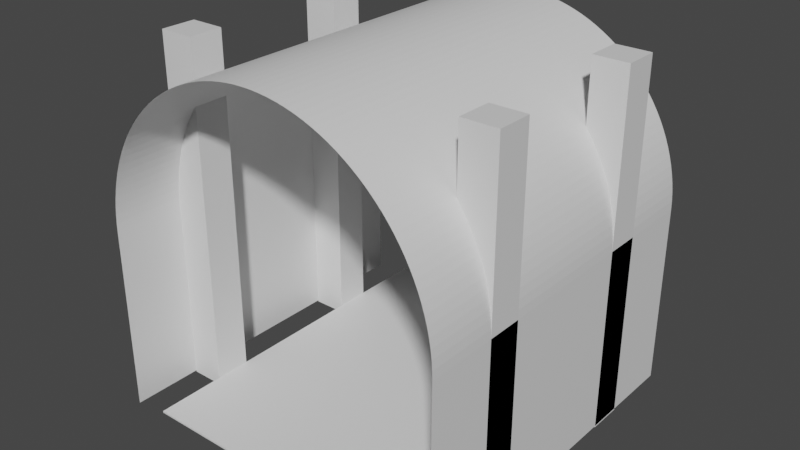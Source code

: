 # Source: scene_corridor.blend  (saved by Blender 2.81.16; exported with 4.5.12 LTS)
import bpy
from mathutils import Matrix  # noqa: F401  (used for matrix-valued properties, if any)

bpy.ops.wm.read_factory_settings(use_empty=True)
scene = bpy.context.scene
scene.name = 'Scene'

# ---- collections
col_collection = bpy.data.collections.new('Collection'); scene.collection.children.link(col_collection)

# ---- materials (node trees are filled in below, after node groups)
mat_material_001 = bpy.data.materials.new('Material.001')
mat_material_001.use_transparent_shadow = False
mat_material_002 = bpy.data.materials.new('Material.002')
mat_material_002.use_transparent_shadow = False
mat_material_003 = bpy.data.materials.new('Material.003')
mat_material_003.use_transparent_shadow = False

# ---- material node trees
mat_material_001.use_nodes = True; mat_material_001.node_tree.nodes.clear()
_N = mat_material_001.node_tree.nodes; _L = mat_material_001.node_tree.links
n0 = _N.new('ShaderNodeOutputMaterial'); n0.name = 'Material Output'; n0.location = (300, 300)
n1 = _N.new('ShaderNodeBsdfPrincipled'); n1.name = 'Principled BSDF'; n1.location = (10, 300)
n1.distribution = 'GGX'
n1.subsurface_method = 'BURLEY'
n1.inputs[3].default_value = 1.45
n1.inputs[27].default_value = (0.0, 0.0, 0.0, 1.0)
n1.inputs[28].default_value = 1.0
_L.new(n1.outputs[0], n0.inputs[0])
n0.is_active_output = True
mat_material_002.use_nodes = True; mat_material_002.node_tree.nodes.clear()
_N = mat_material_002.node_tree.nodes; _L = mat_material_002.node_tree.links
n0 = _N.new('ShaderNodeOutputMaterial'); n0.name = 'Material Output'; n0.location = (300, 300)
n1 = _N.new('ShaderNodeBsdfPrincipled'); n1.name = 'Principled BSDF'; n1.location = (10, 300)
n1.distribution = 'GGX'
n1.subsurface_method = 'BURLEY'
n1.inputs[3].default_value = 1.45
n1.inputs[27].default_value = (0.0, 0.0, 0.0, 1.0)
n1.inputs[28].default_value = 1.0
_L.new(n1.outputs[0], n0.inputs[0])
n0.is_active_output = True
mat_material_003.use_nodes = True; mat_material_003.node_tree.nodes.clear()
_N = mat_material_003.node_tree.nodes; _L = mat_material_003.node_tree.links
n0 = _N.new('ShaderNodeOutputMaterial'); n0.name = 'Material Output'; n0.location = (300, 300)
n1 = _N.new('ShaderNodeBsdfPrincipled'); n1.name = 'Principled BSDF'; n1.location = (10, 300)
n1.distribution = 'GGX'
n1.subsurface_method = 'BURLEY'
n1.inputs[3].default_value = 1.45
n1.inputs[27].default_value = (0.0, 0.0, 0.0, 1.0)
n1.inputs[28].default_value = 1.0
_L.new(n1.outputs[0], n0.inputs[0])
n0.is_active_output = True

# ---- world
world_world = bpy.data.worlds.new('World'); scene.world = world_world
world_world.use_nodes = True; world_world.node_tree.nodes.clear()
_N = world_world.node_tree.nodes; _L = world_world.node_tree.links
n0 = _N.new('ShaderNodeOutputWorld'); n0.name = 'World Output'; n0.location = (300, 300)
n1 = _N.new('ShaderNodeBackground'); n1.name = 'Background'; n1.location = (10, 300)
n1.inputs[0].default_value = (0.05088, 0.05088, 0.05088, 1.0)
_L.new(n1.outputs[0], n0.inputs[0])
n0.is_active_output = True
world_world.color = (0.05088, 0.05088, 0.05088)
world_world.use_sun_shadow = False
world_world.sun_shadow_jitter_overblur = 0.0

# ---- meshes
me_plane = bpy.data.meshes.new('Plane')
me_plane.from_pydata([(-1.0, -1.0, 0.0), (1.0, -1.0, 0.0), (-1.0, 1.0, 0.0), (1.0, 1.0, 0.0), (-1.0, -1.0, -0.01), (1.0, -1.0, -0.01), (-1.0, 1.0, -0.01), (1.0, 1.0, -0.01)], [], [(0, 2, 3, 1), (4, 5, 7, 6), (1, 3, 7, 5), (2, 0, 4, 6), (3, 2, 6, 7), (0, 1, 5, 4)])
_uv = me_plane.uv_layers.new(name='UVMap')
_uv.uv.foreach_set('vector', [0.0, 0.0, 0.0, 1.0, 1.0, 1.0, 1.0, 0.0, 0.0, 0.0, 1.0, 0.0, 1.0, 1.0, 0.0, 1.0, 1.0, 0.0, 1.0, 1.0, 1.0, 1.0, 1.0, 0.0, 0.0, 1.0, 0.0, 0.0, 0.0, 0.0, 0.0, 1.0, 1.0, 1.0, 0.0, 1.0, 0.0, 1.0, 1.0, 1.0, 0.0, 0.0, 1.0, 0.0, 1.0, 0.0, 0.0, 0.0])
me_plane.materials.append(mat_material_001)
me_plane.use_remesh_fix_poles = True
me_plane.use_remesh_preserve_attributes = False
me_plane.use_mirror_vertex_groups = False
me_plane.update()
me_cylinder_001 = bpy.data.meshes.new('Cylinder.001')
me_cylinder_001.from_pydata([(5.684e-14, 1.0, 1.0), (5.684e-14, -1.0, 1.0), (0.04907, 1.0, 0.9988), (0.04907, -1.0, 0.9988), (0.09802, 1.0, 0.9952), (0.09802, -1.0, 0.9952), (0.1467, 1.0, 0.9892), (0.1467, -1.0, 0.9892), (0.1951, 1.0, 0.9808), (0.1951, -1.0, 0.9808), (0.243, 1.0, 0.97), (0.243, -1.0, 0.97), (0.2903, 1.0, 0.9569), (0.2903, -1.0, 0.9569), (0.3369, 1.0, 0.9415), (0.3369, -1.0, 0.9415), (0.3827, 1.0, 0.9239), (0.3827, -1.0, 0.9239), (0.4276, 1.0, 0.904), (0.4276, -1.0, 0.904), (0.4714, 1.0, 0.8819), (0.4714, -1.0, 0.8819), (0.5141, 1.0, 0.8577), (0.5141, -1.0, 0.8577), (0.5556, 1.0, 0.8315), (0.5556, -1.0, 0.8315), (0.5957, 1.0, 0.8032), (0.5957, -1.0, 0.8032), (0.6344, 1.0, 0.773), (0.6344, -1.0, 0.773), (0.6716, 1.0, 0.741), (0.6716, -1.0, 0.741), (0.7071, 1.0, 0.7071), (0.7071, -1.0, 0.7071), (0.741, 1.0, 0.6716), (0.741, -1.0, 0.6716), (0.773, 1.0, 0.6344), (0.773, -1.0, 0.6344), (0.8032, 1.0, 0.5957), (0.8032, -1.0, 0.5957), (0.8315, 1.0, 0.5556), (0.8315, -1.0, 0.5556), (0.8577, 1.0, 0.5141), (0.8577, -1.0, 0.5141), (0.8819, 1.0, 0.4714), (0.8819, -1.0, 0.4714), (0.904, 1.0, 0.4276), (0.904, -1.0, 0.4276), (0.9239, 1.0, 0.3827), (0.9239, -1.0, 0.3827), (0.9415, 1.0, 0.3369), (0.9415, -1.0, 0.3369), (0.9569, 1.0, 0.2903), (0.9569, -1.0, 0.2903), (0.97, 1.0, 0.243), (0.97, -1.0, 0.243), (0.9808, 1.0, 0.1951), (0.9808, -1.0, 0.1951), (0.9892, 1.0, 0.1467), (0.9892, -1.0, 0.1467), (0.9952, 1.0, 0.09802), (0.9952, -1.0, 0.09802), (0.9988, 1.0, 0.04907), (0.9988, -1.0, 0.04907), (1.0, 1.0, 0.0), (1.0, -1.0, -1.192e-07), (1.0, -1.0, -1.039), (1.0, 1.0, -1.039), (-1.0, -1.0, -1.039), (-1.0, 1.0, -1.039), (-1.0, 1.0, -1.013e-06), (-1.0, -1.0, -1.073e-06), (-0.9988, 1.0, 0.04907), (-0.9988, -1.0, 0.04907), (-0.9952, 1.0, 0.09802), (-0.9952, -1.0, 0.09802), (-0.9892, 1.0, 0.1467), (-0.9892, -1.0, 0.1467), (-0.9808, 1.0, 0.1951), (-0.9808, -1.0, 0.1951), (-0.97, 1.0, 0.243), (-0.97, -1.0, 0.243), (-0.9569, 1.0, 0.2903), (-0.9569, -1.0, 0.2903), (-0.9415, 1.0, 0.3369), (-0.9415, -1.0, 0.3369), (-0.9239, 1.0, 0.3827), (-0.9239, -1.0, 0.3827), (-0.904, 1.0, 0.4276), (-0.904, -1.0, 0.4276), (-0.8819, 1.0, 0.4714), (-0.8819, -1.0, 0.4714), (-0.8577, 1.0, 0.5141), (-0.8577, -1.0, 0.5141), (-0.8315, 1.0, 0.5556), (-0.8315, -1.0, 0.5556), (-0.8032, 1.0, 0.5957), (-0.8032, -1.0, 0.5957), (-0.773, 1.0, 0.6344), (-0.773, -1.0, 0.6344), (-0.741, 1.0, 0.6716), (-0.741, -1.0, 0.6716), (-0.7071, 1.0, 0.7071), (-0.7071, -1.0, 0.7071), (-0.6716, 1.0, 0.741), (-0.6716, -1.0, 0.741), (-0.6344, 1.0, 0.773), (-0.6344, -1.0, 0.773), (-0.5957, 1.0, 0.8032), (-0.5957, -1.0, 0.8032), (-0.5556, 1.0, 0.8315), (-0.5556, -1.0, 0.8315), (-0.5141, 1.0, 0.8577), (-0.5141, -1.0, 0.8577), (-0.4714, 1.0, 0.8819), (-0.4714, -1.0, 0.8819), (-0.4276, 1.0, 0.904), (-0.4276, -1.0, 0.904), (-0.3827, 1.0, 0.9239), (-0.3827, -1.0, 0.9239), (-0.3369, 1.0, 0.9415), (-0.3369, -1.0, 0.9415), (-0.2903, 1.0, 0.9569), (-0.2903, -1.0, 0.9569), (-0.243, 1.0, 0.97), (-0.243, -1.0, 0.97), (-0.1951, 1.0, 0.9808), (-0.1951, -1.0, 0.9808), (-0.1467, 1.0, 0.9892), (-0.1467, -1.0, 0.9892), (-0.09801, 1.0, 0.9952), (-0.09801, -1.0, 0.9952), (-0.04906, 1.0, 0.9988), (-0.04906, -1.0, 0.9988)], [], [(0, 1, 3, 2), (2, 3, 5, 4), (4, 5, 7, 6), (6, 7, 9, 8), (8, 9, 11, 10), (10, 11, 13, 12), (12, 13, 15, 14), (14, 15, 17, 16), (16, 17, 19, 18), (18, 19, 21, 20), (20, 21, 23, 22), (22, 23, 25, 24), (24, 25, 27, 26), (26, 27, 29, 28), (28, 29, 31, 30), (30, 31, 33, 32), (32, 33, 35, 34), (34, 35, 37, 36), (36, 37, 39, 38), (38, 39, 41, 40), (40, 41, 43, 42), (42, 43, 45, 44), (44, 45, 47, 46), (46, 47, 49, 48), (48, 49, 51, 50), (50, 51, 53, 52), (52, 53, 55, 54), (54, 55, 57, 56), (56, 57, 59, 58), (58, 59, 61, 60), (60, 61, 63, 62), (62, 63, 65, 64), (64, 65, 66, 67), (71, 70, 69, 68), (70, 71, 73, 72), (72, 73, 75, 74), (74, 75, 77, 76), (76, 77, 79, 78), (78, 79, 81, 80), (80, 81, 83, 82), (82, 83, 85, 84), (84, 85, 87, 86), (86, 87, 89, 88), (88, 89, 91, 90), (90, 91, 93, 92), (92, 93, 95, 94), (94, 95, 97, 96), (96, 97, 99, 98), (98, 99, 101, 100), (100, 101, 103, 102), (102, 103, 105, 104), (104, 105, 107, 106), (106, 107, 109, 108), (108, 109, 111, 110), (110, 111, 113, 112), (112, 113, 115, 114), (114, 115, 117, 116), (116, 117, 119, 118), (118, 119, 121, 120), (120, 121, 123, 122), (122, 123, 125, 124), (124, 125, 127, 126), (126, 127, 129, 128), (128, 129, 131, 130), (130, 131, 133, 132), (132, 133, 1, 0)])
_uv = me_cylinder_001.uv_layers.new(name='UVMap')
_uv.uv.foreach_set('vector', [1.0, 0.5, 1.0, 1.0, 0.9922, 1.0, 0.9922, 0.5, 0.9922, 0.5, 0.9922, 1.0, 0.9844, 1.0, 0.9844, 0.5, 0.9844, 0.5, 0.9844, 1.0, 0.9766, 1.0, 0.9766, 0.5, 0.9766, 0.5, 0.9766, 1.0, 0.9688, 1.0, 0.9688, 0.5, 0.9688, 0.5, 0.9688, 1.0, 0.9609, 1.0, 0.9609, 0.5, 0.9609, 0.5, 0.9609, 1.0, 0.9531, 1.0, 0.9531, 0.5, 0.9531, 0.5, 0.9531, 1.0, 0.9453, 1.0, 0.9453, 0.5, 0.9453, 0.5, 0.9453, 1.0, 0.9375, 1.0, 0.9375, 0.5, 0.9375, 0.5, 0.9375, 1.0, 0.9297, 1.0, 0.9297, 0.5, 0.9297, 0.5, 0.9297, 1.0, 0.9219, 1.0, 0.9219, 0.5, 0.9219, 0.5, 0.9219, 1.0, 0.9141, 1.0, 0.9141, 0.5, 0.9141, 0.5, 0.9141, 1.0, 0.9062, 1.0, 0.9062, 0.5, 0.9062, 0.5, 0.9062, 1.0, 0.8984, 1.0, 0.8984, 0.5, 0.8984, 0.5, 0.8984, 1.0, 0.8906, 1.0, 0.8906, 0.5, 0.8906, 0.5, 0.8906, 1.0, 0.8828, 1.0, 0.8828, 0.5, 0.8828, 0.5, 0.8828, 1.0, 0.875, 1.0, 0.875, 0.5, 0.875, 0.5, 0.875, 1.0, 0.8672, 1.0, 0.8672, 0.5, 0.8672, 0.5, 0.8672, 1.0, 0.8594, 1.0, 0.8594, 0.5, 0.8594, 0.5, 0.8594, 1.0, 0.8516, 1.0, 0.8516, 0.5, 0.8516, 0.5, 0.8516, 1.0, 0.8438, 1.0, 0.8438, 0.5, 0.8438, 0.5, 0.8438, 1.0, 0.8359, 1.0, 0.8359, 0.5, 0.8359, 0.5, 0.8359, 1.0, 0.8281, 1.0, 0.8281, 0.5, 0.8281, 0.5, 0.8281, 1.0, 0.8203, 1.0, 0.8203, 0.5, 0.8203, 0.5, 0.8203, 1.0, 0.8125, 1.0, 0.8125, 0.5, 0.8125, 0.5, 0.8125, 1.0, 0.8047, 1.0, 0.8047, 0.5, 0.8047, 0.5, 0.8047, 1.0, 0.7969, 1.0, 0.7969, 0.5, 0.7969, 0.5, 0.7969, 1.0, 0.7891, 1.0, 0.7891, 0.5, 0.7891, 0.5, 0.7891, 1.0, 0.7812, 1.0, 0.7812, 0.5, 0.7812, 0.5, 0.7812, 1.0, 0.7734, 1.0, 0.7734, 0.5, 0.7734, 0.5, 0.7734, 1.0, 0.7656, 1.0, 0.7656, 0.5, 0.7656, 0.5, 0.7656, 1.0, 0.7578, 1.0, 0.7578, 0.5, 0.7578, 0.5, 0.7578, 1.0, 0.75, 1.0, 0.75, 0.5, 0.75, 0.5, 0.75, 1.0, 0.75, 1.0, 0.75, 0.5, 0.25, 1.0, 0.25, 0.5, 0.25, 0.5, 0.25, 1.0, 0.25, 0.5, 0.25, 1.0, 0.2422, 1.0, 0.2422, 0.5, 0.2422, 0.5, 0.2422, 1.0, 0.2344, 1.0, 0.2344, 0.5, 0.2344, 0.5, 0.2344, 1.0, 0.2266, 1.0, 0.2266, 0.5, 0.2266, 0.5, 0.2266, 1.0, 0.2188, 1.0, 0.2188, 0.5, 0.2188, 0.5, 0.2188, 1.0, 0.2109, 1.0, 0.2109, 0.5, 0.2109, 0.5, 0.2109, 1.0, 0.2031, 1.0, 0.2031, 0.5, 0.2031, 0.5, 0.2031, 1.0, 0.1953, 1.0, 0.1953, 0.5, 0.1953, 0.5, 0.1953, 1.0, 0.1875, 1.0, 0.1875, 0.5, 0.1875, 0.5, 0.1875, 1.0, 0.1797, 1.0, 0.1797, 0.5, 0.1797, 0.5, 0.1797, 1.0, 0.1719, 1.0, 0.1719, 0.5, 0.1719, 0.5, 0.1719, 1.0, 0.1641, 1.0, 0.1641, 0.5, 0.1641, 0.5, 0.1641, 1.0, 0.1562, 1.0, 0.1562, 0.5, 0.1562, 0.5, 0.1562, 1.0, 0.1484, 1.0, 0.1484, 0.5, 0.1484, 0.5, 0.1484, 1.0, 0.1406, 1.0, 0.1406, 0.5, 0.1406, 0.5, 0.1406, 1.0, 0.1328, 1.0, 0.1328, 0.5, 0.1328, 0.5, 0.1328, 1.0, 0.125, 1.0, 0.125, 0.5, 0.125, 0.5, 0.125, 1.0, 0.1172, 1.0, 0.1172, 0.5, 0.1172, 0.5, 0.1172, 1.0, 0.1094, 1.0, 0.1094, 0.5, 0.1094, 0.5, 0.1094, 1.0, 0.1016, 1.0, 0.1016, 0.5, 0.1016, 0.5, 0.1016, 1.0, 0.09375, 1.0, 0.09375, 0.5, 0.09375, 0.5, 0.09375, 1.0, 0.08594, 1.0, 0.08594, 0.5, 0.08594, 0.5, 0.08594, 1.0, 0.07812, 1.0, 0.07812, 0.5, 0.07812, 0.5, 0.07812, 1.0, 0.07031, 1.0, 0.07031, 0.5, 0.07031, 0.5, 0.07031, 1.0, 0.0625, 1.0, 0.0625, 0.5, 0.0625, 0.5, 0.0625, 1.0, 0.05469, 1.0, 0.05469, 0.5, 0.05469, 0.5, 0.05469, 1.0, 0.04688, 1.0, 0.04688, 0.5, 0.04688, 0.5, 0.04688, 1.0, 0.03906, 1.0, 0.03906, 0.5, 0.03906, 0.5, 0.03906, 1.0, 0.03125, 1.0, 0.03125, 0.5, 0.03125, 0.5, 0.03125, 1.0, 0.02344, 1.0, 0.02344, 0.5, 0.02344, 0.5, 0.02344, 1.0, 0.01562, 1.0, 0.01562, 0.5, 0.01562, 0.5, 0.01562, 1.0, 0.007812, 1.0, 0.007812, 0.5, 0.007812, 0.5, 0.007812, 1.0, 0.0, 1.0, 0.0, 0.5])
me_cylinder_001.materials.append(mat_material_002)
me_cylinder_001.use_remesh_fix_poles = True
me_cylinder_001.use_remesh_preserve_attributes = False
me_cylinder_001.use_mirror_vertex_groups = False
me_cylinder_001.update()
me_cube = bpy.data.meshes.new('Cube')
me_cube.from_pydata([(-1.0, -1.0, -1.0), (-1.0, -1.0, 1.0), (-1.0, 1.0, -1.0), (-1.0, 1.0, 1.0), (1.0, -1.0, -1.0), (1.0, -1.0, 1.0), (1.0, 1.0, -1.0), (1.0, 1.0, 1.0)], [], [(0, 1, 3, 2), (2, 3, 7, 6), (6, 7, 5, 4), (4, 5, 1, 0), (2, 6, 4, 0), (7, 3, 1, 5)])
_uv = me_cube.uv_layers.new(name='UVMap')
_uv.uv.foreach_set('vector', [0.375, 0.0, 0.625, 0.0, 0.625, 0.25, 0.375, 0.25, 0.375, 0.25, 0.625, 0.25, 0.625, 0.5, 0.375, 0.5, 0.375, 0.5, 0.625, 0.5, 0.625, 0.75, 0.375, 0.75, 0.375, 0.75, 0.625, 0.75, 0.625, 1.0, 0.375, 1.0, 0.125, 0.5, 0.375, 0.5, 0.375, 0.75, 0.125, 0.75, 0.625, 0.5, 0.875, 0.5, 0.875, 0.75, 0.625, 0.75])
me_cube.materials.append(mat_material_003)
me_cube.use_remesh_fix_poles = True
me_cube.use_remesh_preserve_attributes = False
me_cube.use_mirror_vertex_groups = False
me_cube.update()
me_cube_001 = bpy.data.meshes.new('Cube.001')
me_cube_001.from_pydata([(-1.0, -1.0, -1.0), (-1.0, -1.0, 1.0), (-1.0, 1.0, -1.0), (-1.0, 1.0, 1.0), (1.0, -1.0, -1.0), (1.0, -1.0, 1.0), (1.0, 1.0, -1.0), (1.0, 1.0, 1.0)], [], [(0, 1, 3, 2), (2, 3, 7, 6), (6, 7, 5, 4), (4, 5, 1, 0), (2, 6, 4, 0), (7, 3, 1, 5)])
_uv = me_cube_001.uv_layers.new(name='UVMap')
_uv.uv.foreach_set('vector', [0.375, 0.0, 0.625, 0.0, 0.625, 0.25, 0.375, 0.25, 0.375, 0.25, 0.625, 0.25, 0.625, 0.5, 0.375, 0.5, 0.375, 0.5, 0.625, 0.5, 0.625, 0.75, 0.375, 0.75, 0.375, 0.75, 0.625, 0.75, 0.625, 1.0, 0.375, 1.0, 0.125, 0.5, 0.375, 0.5, 0.375, 0.75, 0.125, 0.75, 0.625, 0.5, 0.875, 0.5, 0.875, 0.75, 0.625, 0.75])
me_cube_001.materials.append(mat_material_003)
me_cube_001.use_remesh_fix_poles = True
me_cube_001.use_remesh_preserve_attributes = False
me_cube_001.use_mirror_vertex_groups = False
me_cube_001.update()
me_cube_002 = bpy.data.meshes.new('Cube.002')
me_cube_002.from_pydata([(-1.0, -1.0, -1.0), (-1.0, -1.0, 1.0), (-1.0, 1.0, -1.0), (-1.0, 1.0, 1.0), (1.0, -1.0, -1.0), (1.0, -1.0, 1.0), (1.0, 1.0, -1.0), (1.0, 1.0, 1.0)], [], [(0, 1, 3, 2), (2, 3, 7, 6), (6, 7, 5, 4), (4, 5, 1, 0), (2, 6, 4, 0), (7, 3, 1, 5)])
_uv = me_cube_002.uv_layers.new(name='UVMap')
_uv.uv.foreach_set('vector', [0.375, 0.0, 0.625, 0.0, 0.625, 0.25, 0.375, 0.25, 0.375, 0.25, 0.625, 0.25, 0.625, 0.5, 0.375, 0.5, 0.375, 0.5, 0.625, 0.5, 0.625, 0.75, 0.375, 0.75, 0.375, 0.75, 0.625, 0.75, 0.625, 1.0, 0.375, 1.0, 0.125, 0.5, 0.375, 0.5, 0.375, 0.75, 0.125, 0.75, 0.625, 0.5, 0.875, 0.5, 0.875, 0.75, 0.625, 0.75])
me_cube_002.materials.append(mat_material_003)
me_cube_002.use_remesh_fix_poles = True
me_cube_002.use_remesh_preserve_attributes = False
me_cube_002.use_mirror_vertex_groups = False
me_cube_002.update()
me_cube_003 = bpy.data.meshes.new('Cube.003')
me_cube_003.from_pydata([(-1.0, -1.0, -1.0), (-1.0, -1.0, 1.0), (-1.0, 1.0, -1.0), (-1.0, 1.0, 1.0), (1.0, -1.0, -1.0), (1.0, -1.0, 1.0), (1.0, 1.0, -1.0), (1.0, 1.0, 1.0)], [], [(0, 1, 3, 2), (2, 3, 7, 6), (6, 7, 5, 4), (4, 5, 1, 0), (2, 6, 4, 0), (7, 3, 1, 5)])
_uv = me_cube_003.uv_layers.new(name='UVMap')
_uv.uv.foreach_set('vector', [0.375, 0.0, 0.625, 0.0, 0.625, 0.25, 0.375, 0.25, 0.375, 0.25, 0.625, 0.25, 0.625, 0.5, 0.375, 0.5, 0.375, 0.5, 0.625, 0.5, 0.625, 0.75, 0.375, 0.75, 0.375, 0.75, 0.625, 0.75, 0.625, 1.0, 0.375, 1.0, 0.125, 0.5, 0.375, 0.5, 0.375, 0.75, 0.125, 0.75, 0.625, 0.5, 0.875, 0.5, 0.875, 0.75, 0.625, 0.75])
me_cube_003.materials.append(mat_material_003)
me_cube_003.use_remesh_fix_poles = True
me_cube_003.use_remesh_preserve_attributes = False
me_cube_003.use_mirror_vertex_groups = False
me_cube_003.update()

# ---- objects
ob_plane = bpy.data.objects.new('Plane', me_plane)
ob_cylinder = bpy.data.objects.new('Cylinder', me_cylinder_001)
ob_cube = bpy.data.objects.new('Cube', me_cube)
ob_cube_001 = bpy.data.objects.new('Cube.001', me_cube_001)
ob_cube_002 = bpy.data.objects.new('Cube.002', me_cube_002)
ob_cube_003 = bpy.data.objects.new('Cube.003', me_cube_003)

# ---- transforms, parenting, visibility, modifiers, constraints
ob_plane.location = (0.0, 0.0, 0.0)
ob_plane.scale = (8.0, 10.0, 10.0)
ob_plane.lineart.crease_threshold = 0.0
ob_cylinder.location = (0.0, 0.0, 10.0)
ob_cylinder.scale = (10.0, 10.0, 10.0)
ob_cylinder.lineart.crease_threshold = 0.0
ob_cube.location = (9.0, -5.0, 9.528)
ob_cube.scale = (1.0, 1.0, 10.0)
ob_cube.lineart.crease_threshold = 0.0
ob_cube_001.location = (9.0, 5.0, 9.528)
ob_cube_001.scale = (1.0, 1.0, 10.0)
ob_cube_001.lineart.crease_threshold = 0.0
ob_cube_002.location = (-9.0, -5.0, 9.528)
ob_cube_002.scale = (1.0, 1.0, 10.0)
ob_cube_002.lineart.crease_threshold = 0.0
ob_cube_003.location = (-9.0, 5.0, 9.528)
ob_cube_003.scale = (1.0, 1.0, 10.0)
ob_cube_003.lineart.crease_threshold = 0.0

# ---- collection membership
col_collection.objects.link(ob_plane)
col_collection.objects.link(ob_cylinder)
col_collection.objects.link(ob_cube)
col_collection.objects.link(ob_cube_001)
col_collection.objects.link(ob_cube_002)
col_collection.objects.link(ob_cube_003)

# ---- scene / render settings (as saved in the file)
scene.frame_start = 1; scene.frame_end = 250; scene.frame_set(0)
scene.render.engine = 'BLENDER_EEVEE_NEXT'
scene.cycles.use_denoising = False
scene.cycles.samples = 128
scene.cycles.sampling_pattern = 'TABULATED_SOBOL'
scene.cycles.use_adaptive_sampling = False
scene.cycles.use_light_tree = False
scene.view_settings.view_transform = 'Filmic'
bpy.context.view_layer.update()

# ---- added for rendering (the .blend has no active camera and no usable light): camera, sun
cam_auto = bpy.data.cameras.new('AutoCamera')
cam_auto.lens = 50.0
cam_auto.sensor_width = 36.0
cam_auto.clip_end = 1000.0
ob_auto_camera = bpy.data.objects.new('AutoCamera', cam_auto)
scene.collection.objects.link(ob_auto_camera)
ob_auto_camera.location = (32.3051, -38.7661, 35.6078)
ob_auto_camera.rotation_euler = (1.09748, -7.21219e-08, 0.694738)
scene.camera = ob_auto_camera
light_auto_sun = bpy.data.lights.new('AutoSun', 'SUN')
light_auto_sun.energy = 3.0
light_auto_sun.angle = 0.0523599
ob_auto_sun = bpy.data.objects.new('AutoSun', light_auto_sun)
scene.collection.objects.link(ob_auto_sun)
ob_auto_sun.rotation_euler = (0.872665, 0.174533, 0.523599)
bpy.context.view_layer.update()
